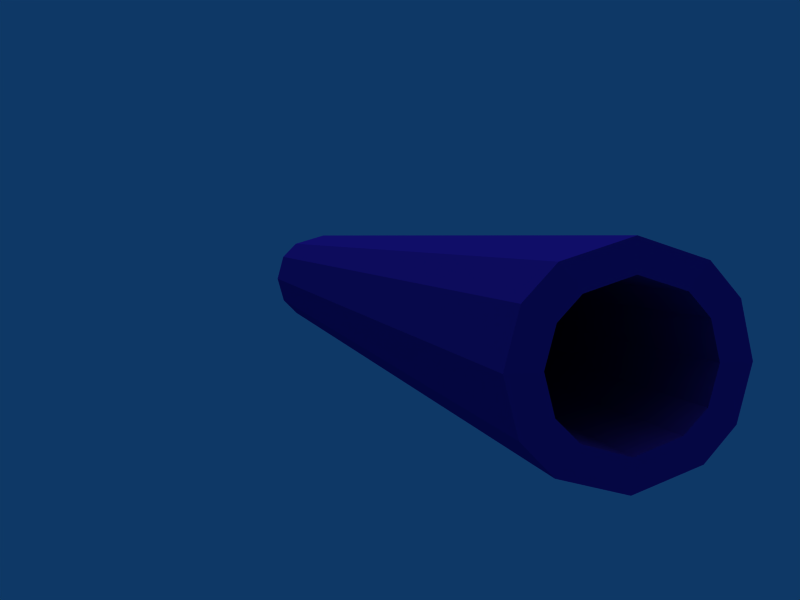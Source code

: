 # Source: cannonsmooth.blend  (saved by Blender 2.49.2; exported with 4.5.12 LTS)
import bpy
from mathutils import Matrix  # noqa: F401  (used for matrix-valued properties, if any)

bpy.ops.wm.read_factory_settings(use_empty=True)
scene = bpy.context.scene
scene.name = 'Scene'

# ---- collections
col_collection_10 = bpy.data.collections.new('Collection 10'); scene.collection.children.link(col_collection_10)

# ---- materials (node trees are filled in below, after node groups)
mat_material = bpy.data.materials.new('Material')
mat_material.alpha_threshold = 0.0
mat_material.diffuse_color = (0.1761, 0.1028, 0.5798, 1.0)
mat_material.roughness = 0.5
mat_material.specular_intensity = 0.0
mat_material.line_color = (0.0, 0.0, 0.0, 1.0)

# ---- material node trees

# ---- world
world_world = bpy.data.worlds.new('World'); scene.world = world_world
world_world.color = (0.05656, 0.2208, 0.4)
world_world.use_sun_shadow = False
world_world.sun_shadow_jitter_overblur = 0.0
world_world.cycles.sampling_method = 'MANUAL'
world_world.cycles.sample_map_resolution = 256

# ---- cameras
cam_camera = bpy.data.cameras.new('Camera')
cam_camera.passepartout_alpha = 0.2
cam_camera.clip_end = 100.0
cam_camera.lens = 35.0
cam_camera.show_passepartout = False
cam_camera.show_safe_areas = True
cam_camera.dof.focus_distance = 0.0
cam_camera.dof.aperture_fstop = 128.0

# ---- lights
light_lamp = bpy.data.lights.new('Lamp', 'SUN')
light_lamp.transmission_factor = 0.0
light_lamp.angle = 1.571
light_lamp.energy = 1.0
light_lamp.shadow_buffer_clip_start = 0.5
light_lamp.shadow_soft_size = 1.0
light_lamp.shadow_cascade_max_distance = 1000.0
light_lamp.cycles.use_multiple_importance_sampling = False

# ---- meshes
me_cube = bpy.data.meshes.new('Cube')
me_cube.from_pydata([(3.323, -19.89, -0.002953), (2.911, -19.89, -1.562), (-3.323, -19.89, 0.003509), (-2.911, -19.89, -1.555), (-7.609e-07, -19.89, -3.081), (2.0, -19.89, -2.491), (-2.0, -19.89, -2.491), (2.0, -19.89, 2.491), (-2.0, -19.89, 2.491), (2.384e-07, -19.89, 3.081), (2.911, -19.89, 1.555), (-2.911, -19.89, 1.562), (-2.911, 20.11, -1.555), (-2.0, 20.11, -2.491), (-7.609e-07, 20.11, -3.081), (2.0, 20.11, -2.491), (2.911, 20.11, -1.562), (-3.333, 20.11, 0.003509), (3.333, 20.11, -0.003692), (-2.0, 20.11, 2.491), (-2.911, 20.11, 1.562), (2.0, 20.11, 2.491), (2.384e-07, 20.11, 3.081), (2.911, 20.11, 1.555), (0.0, 20.11, 1.559), (0.0, 20.11, -0.0001015), (0.0, 20.11, -1.559), (-2.038, -19.93, 1.11), (2.038, -19.93, 1.105), (1.669e-07, -19.93, 2.173), (-1.4, -19.93, 1.757), (1.4, -19.93, 1.757), (-1.358, -19.93, -1.731), (1.358, -19.93, -1.731), (-5.326e-07, -19.93, -2.141), (-2.038, -19.93, -1.072), (-2.335, -19.93, 0.01907), (2.038, -19.93, -1.077), (2.335, -19.93, 0.01403), (-2.911, 0.1107, -1.555), (-2.0, 0.1107, -2.491), (-7.609e-07, 0.1107, -3.081), (2.0, 0.1107, -2.491), (2.911, 0.1107, -1.562), (-3.333, 0.1107, 0.003509), (3.333, 0.1107, -0.003692), (-2.0, 0.1107, 2.491), (-2.911, 0.1107, 1.562), (2.0, 0.1107, 2.491), (2.384e-07, 0.1107, 3.081), (2.911, 0.1107, 1.555), (-2.911, -9.889, -1.555), (-2.0, -9.889, -2.491), (-7.609e-07, -9.889, -3.081), (2.0, -9.889, -2.491), (2.911, -9.889, -1.562), (-3.333, -9.889, 0.003509), (3.333, -9.889, -0.003692), (-2.0, -9.889, 2.491), (-2.911, -9.889, 1.562), (2.0, -9.889, 2.491), (2.384e-07, -9.889, 3.081), (2.911, -9.889, 1.555), (-2.911, -4.889, -1.555), (-2.0, -4.889, -2.491), (-7.609e-07, -4.889, -3.081), (2.0, -4.889, -2.491), (2.911, -4.889, -1.562), (-3.333, -4.889, 0.003509), (3.333, -4.889, -0.003692), (-2.0, -4.889, 2.491), (-2.911, -4.889, 1.562), (2.0, -4.889, 2.491), (2.384e-07, -4.889, 3.081), (2.911, -4.889, 1.555), (-2.911, -14.89, -1.555), (-2.0, -14.89, -2.491), (-7.609e-07, -14.89, -3.081), (2.0, -14.89, -2.491), (2.911, -14.89, -1.562), (-3.323, -14.89, 0.003509), (3.323, -14.89, -0.003692), (-2.0, -14.89, 2.491), (-2.911, -14.89, 1.562), (2.0, -14.89, 2.491), (2.384e-07, -14.89, 3.081), (2.911, -14.89, 1.555), (-2.911, 10.11, -1.555), (-2.0, 10.11, -2.491), (-7.609e-07, 10.11, -3.081), (2.0, 10.11, -2.491), (2.911, 10.11, -1.562), (-3.333, 10.11, 0.003509), (3.333, 10.11, -0.003692), (-2.0, 10.11, 2.491), (-2.911, 10.11, 1.562), (2.0, 10.11, 2.491), (2.384e-07, 10.11, 3.081), (2.911, 10.11, 1.555), (-2.911, 5.111, -1.555), (-2.0, 5.111, -2.491), (-7.609e-07, 5.111, -3.081), (2.0, 5.111, -2.491), (2.911, 5.111, -1.562), (-3.333, 5.111, 0.003509), (3.333, 5.111, -0.003692), (-2.0, 5.111, 2.491), (-2.911, 5.111, 1.562), (2.0, 5.111, 2.491), (2.384e-07, 5.111, 3.081), (2.911, 5.111, 1.555), (-2.911, 15.11, -1.555), (-2.0, 15.11, -2.491), (-7.609e-07, 15.11, -3.081), (2.0, 15.11, -2.491), (2.911, 15.11, -1.562), (-3.333, 15.11, 0.003509), (3.333, 15.11, -0.003692), (-2.0, 15.11, 2.491), (-2.911, 15.11, 1.562), (2.0, 15.11, 2.491), (2.384e-07, 15.11, 3.081), (2.911, 15.11, 1.555), (0.004299, 10.07, -0.002705), (0.005732, 10.07, -0.005805), (-0.004299, 10.07, -0.002691), (-0.005732, 10.07, -0.005791), (0.002866, 10.07, 0.0003956), (3.417e-10, 10.07, 0.0003956), (-0.002866, 10.07, 0.0003956), (0.004299, 10.07, -0.008906), (-0.004299, 10.07, -0.008891), (0.002866, 10.07, -0.01199), (-0.002866, 10.07, -0.01199), (-1.09e-09, 10.07, -0.01199), (0.0, 10.07, -0.002698), (0.0, 10.07, -0.005798), (0.0, 10.07, -0.008898), (2.038, -9.878, 1.105), (2.201, -9.878, 0.01403), (-2.201, -9.878, 0.01907), (-2.038, -9.878, 1.11), (1.4, -9.878, 1.757), (-1.4, -9.878, 1.757), (1.669e-07, -9.878, 2.173), (2.038, -9.878, -1.077), (-2.038, -9.878, -1.072), (1.358, -9.878, -1.731), (-5.326e-07, -9.878, -2.141), (-1.358, -9.878, -1.731), (2.038, 0.09672, 1.105), (2.201, 0.09672, 0.01403), (-2.201, 0.09672, 0.01907), (-2.038, 0.09672, 1.11), (1.4, 0.09672, 1.757), (-1.4, 0.09672, 1.757), (1.669e-07, 0.09672, 2.173), (2.038, 0.09672, -1.077), (-2.038, 0.09672, -1.072), (1.358, 0.09672, -1.731), (-5.326e-07, 0.09672, -2.141), (-1.358, 0.09672, -1.731)], [], [(14, 26, 16, 15), (12, 26, 14, 13), (16, 26, 25, 18), (12, 17, 25, 26), (18, 25, 24, 23), (17, 20, 24, 25), (21, 23, 24, 22), (19, 22, 24, 20), (51, 63, 64, 52), (63, 39, 40, 64), (53, 65, 66, 54), (65, 41, 42, 66), (52, 64, 65, 53), (64, 40, 41, 65), (54, 66, 67, 55), (66, 42, 43, 67), (56, 68, 63, 51), (68, 44, 39, 63), (45, 69, 67, 43), (69, 57, 55, 67), (58, 70, 71, 59), (70, 46, 47, 71), (60, 72, 73, 61), (72, 48, 49, 73), (61, 73, 70, 58), (73, 49, 46, 70), (62, 74, 72, 60), (74, 50, 48, 72), (59, 71, 68, 56), (71, 47, 44, 68), (57, 69, 74, 62), (69, 45, 50, 74), (3, 75, 76, 6), (75, 51, 52, 76), (4, 77, 78, 5), (77, 53, 54, 78), (6, 76, 77, 4), (76, 52, 53, 77), (5, 78, 79, 1), (78, 54, 55, 79), (2, 80, 75, 3), (80, 56, 51, 75), (57, 81, 79, 55), (81, 0, 1, 79), (8, 82, 83, 11), (82, 58, 59, 83), (7, 84, 85, 9), (84, 60, 61, 85), (9, 85, 82, 8), (85, 61, 58, 82), (10, 86, 84, 7), (86, 62, 60, 84), (11, 83, 80, 2), (83, 59, 56, 80), (0, 81, 86, 10), (81, 57, 62, 86), (39, 99, 100, 40), (99, 87, 88, 100), (41, 101, 102, 42), (101, 89, 90, 102), (40, 100, 101, 41), (100, 88, 89, 101), (42, 102, 103, 43), (102, 90, 91, 103), (44, 104, 99, 39), (104, 92, 87, 99), (93, 105, 103, 91), (105, 45, 43, 103), (46, 106, 107, 47), (106, 94, 95, 107), (48, 108, 109, 49), (108, 96, 97, 109), (49, 109, 106, 46), (109, 97, 94, 106), (50, 110, 108, 48), (110, 98, 96, 108), (47, 107, 104, 44), (107, 95, 92, 104), (45, 105, 110, 50), (105, 93, 98, 110), (87, 111, 112, 88), (111, 12, 13, 112), (89, 113, 114, 90), (113, 14, 15, 114), (88, 112, 113, 89), (112, 13, 14, 113), (90, 114, 115, 91), (114, 15, 16, 115), (92, 116, 111, 87), (116, 17, 12, 111), (18, 117, 115, 16), (117, 93, 91, 115), (94, 118, 119, 95), (118, 19, 20, 119), (96, 120, 121, 97), (120, 21, 22, 121), (97, 121, 118, 94), (121, 22, 19, 118), (98, 122, 120, 96), (122, 23, 21, 120), (95, 119, 116, 92), (119, 20, 17, 116), (93, 117, 122, 98), (117, 18, 23, 122), (125, 135, 128, 129), (123, 127, 128, 135), (125, 126, 136, 135), (123, 135, 136, 124), (126, 131, 137, 136), (130, 124, 136, 137), (131, 133, 134, 137), (130, 137, 134, 132), (28, 138, 139, 38), (36, 140, 141, 27), (31, 142, 138, 28), (30, 143, 144, 29), (29, 144, 142, 31), (27, 141, 143, 30), (38, 139, 145, 37), (35, 146, 140, 36), (37, 145, 147, 33), (34, 148, 149, 32), (33, 147, 148, 34), (32, 149, 146, 35), (138, 150, 151, 139), (150, 123, 124, 151), (140, 152, 153, 141), (152, 126, 125, 153), (142, 154, 150, 138), (154, 127, 123, 150), (143, 155, 156, 144), (155, 129, 128, 156), (144, 156, 154, 142), (156, 128, 127, 154), (141, 153, 155, 143), (153, 125, 129, 155), (139, 151, 157, 145), (151, 124, 130, 157), (146, 158, 152, 140), (158, 131, 126, 152), (145, 157, 159, 147), (157, 130, 132, 159), (148, 160, 161, 149), (160, 134, 133, 161), (147, 159, 160, 148), (159, 132, 134, 160), (149, 161, 158, 146), (161, 133, 131, 158), (2, 3, 35, 36), (3, 6, 32, 35), (4, 34, 32, 6), (4, 5, 33, 34), (1, 37, 33, 5), (0, 38, 37, 1), (0, 10, 28, 38), (7, 31, 28, 10), (7, 9, 29, 31), (8, 30, 29, 9), (8, 11, 27, 30), (2, 36, 27, 11)])
me_cube.materials.append(mat_material)
me_cube.use_remesh_preserve_volume = False
me_cube.use_remesh_preserve_attributes = False
me_cube.use_mirror_vertex_groups = False
me_cube.update()

# ---- objects
ob_lamp = bpy.data.objects.new('Lamp', light_lamp)
ob_cube = bpy.data.objects.new('Cube', me_cube)
ob_camera = bpy.data.objects.new('Camera', cam_camera)

# ---- transforms, parenting, visibility, modifiers, constraints
ob_lamp.location = (0.0, -12.96, 24.65)
ob_lamp.lock_rotations_4d = False
ob_lamp.empty_display_type = 'ARROWS'
ob_lamp.lineart.crease_threshold = 0.0
ob_cube.location = (0.0, -10.06, 0.0)
ob_cube.scale = (0.5, 0.5, 0.5)
ob_cube.lock_rotations_4d = False
ob_cube.empty_display_type = 'ARROWS'
ob_cube.lineart.crease_threshold = 0.0
ob_camera.location = (-5.119, -27.91, 1.537)
ob_camera.lock_rotations_4d = False
ob_camera.empty_display_type = 'ARROWS'
ob_camera.lineart.crease_threshold = 0.0
_c = ob_camera.constraints.new('TRACK_TO'); _c.name = 'AutoTrack'
_c.target = ob_cube

# ---- collection membership
col_collection_10.objects.link(ob_lamp)
col_collection_10.objects.link(ob_cube)
col_collection_10.objects.link(ob_camera)

# ---- scene / render settings (as saved in the file)
scene.camera = ob_camera
scene.frame_start = 1; scene.frame_end = 40; scene.frame_set(1)
scene.render.engine = 'BLENDER_EEVEE_NEXT'
scene.render.image_settings.file_format = 'FFMPEG'
scene.render.image_settings.color_mode = 'RGB'
scene.render.image_settings.quality = 100
scene.render.image_settings.compression = 100
scene.render.image_settings.exr_codec = 'RLE'
scene.render.resolution_x = 800
scene.render.resolution_y = 600
scene.render.pixel_aspect_x = 100.0
scene.render.pixel_aspect_y = 100.0
scene.render.fps = 25
scene.render.dither_intensity = 0.0
scene.render.use_compositing = False
scene.render.use_sequencer = False
scene.render.bake_margin = 2
scene.render.bake_bias = 0.0
scene.render.use_stamp_time = False
scene.render.use_stamp_date = False
scene.render.use_stamp_frame = False
scene.render.use_stamp_camera = False
scene.render.use_stamp_scene = False
scene.render.use_stamp_filename = False
scene.render.use_stamp_render_time = False
scene.render.stamp_font_size = 0
scene.cycles.use_denoising = False
scene.cycles.samples = 10
scene.cycles.sampling_pattern = 'TABULATED_SOBOL'
scene.cycles.light_sampling_threshold = 0.0
scene.cycles.use_adaptive_sampling = False
scene.cycles.use_light_tree = False
scene.cycles.blur_glossy = 0.0
scene.cycles.volume_bounces = 1
scene.cycles.pixel_filter_type = 'GAUSSIAN'
scene.cycles.sample_clamp_indirect = 0.0
scene.view_settings.view_transform = 'Raw'
bpy.context.view_layer.update()
